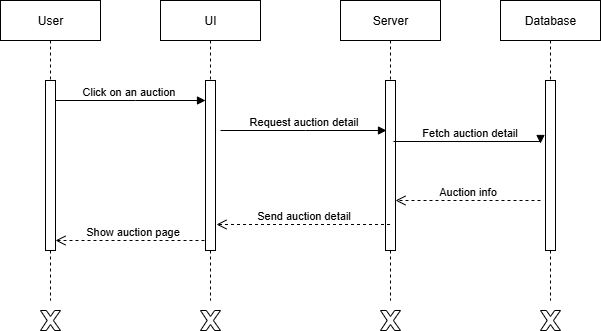

The diagram above was exported from draw.io. Its source (the exported page's mxGraphModel, read from the mxfile embedded in the PNG):
<mxGraphModel dx="468" dy="718" grid="0" gridSize="10" guides="1" tooltips="1" connect="1" arrows="1" fold="1" page="0" pageScale="1" pageWidth="850" pageHeight="1100" math="0" shadow="0">
  <root>
    <mxCell id="0" />
    <mxCell id="1" parent="0" />
    <mxCell id="IWkBvXrox7GbTXt_EuBa-1" value="Click on an auction" style="html=1;verticalAlign=bottom;endArrow=block;edgeStyle=elbowEdgeStyle;elbow=vertical;curved=0;rounded=0;" edge="1" parent="1" target="IWkBvXrox7GbTXt_EuBa-4">
      <mxGeometry relative="1" as="geometry">
        <mxPoint x="118" y="119" as="sourcePoint" />
        <Array as="points">
          <mxPoint x="203" y="119" />
        </Array>
        <mxPoint x="268" y="119" as="targetPoint" />
      </mxGeometry>
    </mxCell>
    <mxCell id="IWkBvXrox7GbTXt_EuBa-2" value="Show auction page" style="html=1;verticalAlign=bottom;endArrow=open;dashed=1;endSize=8;edgeStyle=elbowEdgeStyle;elbow=vertical;curved=0;rounded=0;" edge="1" parent="1" target="IWkBvXrox7GbTXt_EuBa-10">
      <mxGeometry relative="1" as="geometry">
        <mxPoint x="128" y="259" as="targetPoint" />
        <Array as="points" />
        <mxPoint x="278" y="259" as="sourcePoint" />
      </mxGeometry>
    </mxCell>
    <mxCell id="IWkBvXrox7GbTXt_EuBa-3" value="UI" style="shape=umlLifeline;perimeter=lifelinePerimeter;whiteSpace=wrap;html=1;container=0;dropTarget=0;collapsible=0;recursiveResize=0;outlineConnect=0;portConstraint=eastwest;newEdgeStyle={&quot;edgeStyle&quot;:&quot;elbowEdgeStyle&quot;,&quot;elbow&quot;:&quot;vertical&quot;,&quot;curved&quot;:0,&quot;rounded&quot;:0};" vertex="1" parent="1">
      <mxGeometry x="228" y="19" width="100" height="300" as="geometry" />
    </mxCell>
    <mxCell id="IWkBvXrox7GbTXt_EuBa-4" value="" style="html=1;points=[];perimeter=orthogonalPerimeter;outlineConnect=0;targetShapes=umlLifeline;portConstraint=eastwest;newEdgeStyle={&quot;edgeStyle&quot;:&quot;elbowEdgeStyle&quot;,&quot;elbow&quot;:&quot;vertical&quot;,&quot;curved&quot;:0,&quot;rounded&quot;:0};" vertex="1" parent="IWkBvXrox7GbTXt_EuBa-3">
      <mxGeometry x="45" y="80" width="10" height="170" as="geometry" />
    </mxCell>
    <mxCell id="IWkBvXrox7GbTXt_EuBa-5" value="Server" style="shape=umlLifeline;perimeter=lifelinePerimeter;whiteSpace=wrap;html=1;container=0;dropTarget=0;collapsible=0;recursiveResize=0;outlineConnect=0;portConstraint=eastwest;newEdgeStyle={&quot;edgeStyle&quot;:&quot;elbowEdgeStyle&quot;,&quot;elbow&quot;:&quot;vertical&quot;,&quot;curved&quot;:0,&quot;rounded&quot;:0};" vertex="1" parent="1">
      <mxGeometry x="408" y="19" width="100" height="300" as="geometry" />
    </mxCell>
    <mxCell id="IWkBvXrox7GbTXt_EuBa-6" value="" style="html=1;points=[];perimeter=orthogonalPerimeter;outlineConnect=0;targetShapes=umlLifeline;portConstraint=eastwest;newEdgeStyle={&quot;edgeStyle&quot;:&quot;elbowEdgeStyle&quot;,&quot;elbow&quot;:&quot;vertical&quot;,&quot;curved&quot;:0,&quot;rounded&quot;:0};" vertex="1" parent="IWkBvXrox7GbTXt_EuBa-5">
      <mxGeometry x="45" y="80" width="10" height="170" as="geometry" />
    </mxCell>
    <mxCell id="IWkBvXrox7GbTXt_EuBa-7" value="Database" style="shape=umlLifeline;perimeter=lifelinePerimeter;whiteSpace=wrap;html=1;container=0;dropTarget=0;collapsible=0;recursiveResize=0;outlineConnect=0;portConstraint=eastwest;newEdgeStyle={&quot;edgeStyle&quot;:&quot;elbowEdgeStyle&quot;,&quot;elbow&quot;:&quot;vertical&quot;,&quot;curved&quot;:0,&quot;rounded&quot;:0};" vertex="1" parent="1">
      <mxGeometry x="568" y="19" width="100" height="300" as="geometry" />
    </mxCell>
    <mxCell id="IWkBvXrox7GbTXt_EuBa-8" value="" style="html=1;points=[];perimeter=orthogonalPerimeter;outlineConnect=0;targetShapes=umlLifeline;portConstraint=eastwest;newEdgeStyle={&quot;edgeStyle&quot;:&quot;elbowEdgeStyle&quot;,&quot;elbow&quot;:&quot;vertical&quot;,&quot;curved&quot;:0,&quot;rounded&quot;:0};" vertex="1" parent="IWkBvXrox7GbTXt_EuBa-7">
      <mxGeometry x="45" y="80" width="10" height="170" as="geometry" />
    </mxCell>
    <mxCell id="IWkBvXrox7GbTXt_EuBa-9" value="User" style="shape=umlLifeline;perimeter=lifelinePerimeter;whiteSpace=wrap;html=1;container=0;dropTarget=0;collapsible=0;recursiveResize=0;outlineConnect=0;portConstraint=eastwest;newEdgeStyle={&quot;edgeStyle&quot;:&quot;elbowEdgeStyle&quot;,&quot;elbow&quot;:&quot;vertical&quot;,&quot;curved&quot;:0,&quot;rounded&quot;:0};" vertex="1" parent="1">
      <mxGeometry x="68" y="19" width="100" height="300" as="geometry" />
    </mxCell>
    <mxCell id="IWkBvXrox7GbTXt_EuBa-10" value="" style="html=1;points=[];perimeter=orthogonalPerimeter;outlineConnect=0;targetShapes=umlLifeline;portConstraint=eastwest;newEdgeStyle={&quot;edgeStyle&quot;:&quot;elbowEdgeStyle&quot;,&quot;elbow&quot;:&quot;vertical&quot;,&quot;curved&quot;:0,&quot;rounded&quot;:0};" vertex="1" parent="IWkBvXrox7GbTXt_EuBa-9">
      <mxGeometry x="45" y="80" width="10" height="170" as="geometry" />
    </mxCell>
    <mxCell id="IWkBvXrox7GbTXt_EuBa-11" value="Request auction detail" style="html=1;verticalAlign=bottom;endArrow=block;edgeStyle=elbowEdgeStyle;elbow=vertical;curved=0;rounded=0;" edge="1" parent="1">
      <mxGeometry relative="1" as="geometry">
        <mxPoint x="288" y="149" as="sourcePoint" />
        <Array as="points">
          <mxPoint x="373" y="149" />
        </Array>
        <mxPoint x="454" y="149" as="targetPoint" />
      </mxGeometry>
    </mxCell>
    <mxCell id="IWkBvXrox7GbTXt_EuBa-12" value="Auction info" style="html=1;verticalAlign=bottom;endArrow=open;dashed=1;endSize=8;edgeStyle=elbowEdgeStyle;elbow=vertical;curved=0;rounded=0;" edge="1" parent="1" target="IWkBvXrox7GbTXt_EuBa-6">
      <mxGeometry relative="1" as="geometry">
        <mxPoint x="298" y="219" as="targetPoint" />
        <Array as="points" />
        <mxPoint x="608" y="219" as="sourcePoint" />
      </mxGeometry>
    </mxCell>
    <mxCell id="IWkBvXrox7GbTXt_EuBa-13" value="" style="verticalLabelPosition=bottom;verticalAlign=top;html=1;shape=mxgraph.basic.x" vertex="1" parent="1">
      <mxGeometry x="108" y="329" width="20" height="20" as="geometry" />
    </mxCell>
    <mxCell id="IWkBvXrox7GbTXt_EuBa-14" value="" style="verticalLabelPosition=bottom;verticalAlign=top;html=1;shape=mxgraph.basic.x" vertex="1" parent="1">
      <mxGeometry x="268" y="329" width="20" height="20" as="geometry" />
    </mxCell>
    <mxCell id="IWkBvXrox7GbTXt_EuBa-15" value="" style="verticalLabelPosition=bottom;verticalAlign=top;html=1;shape=mxgraph.basic.x" vertex="1" parent="1">
      <mxGeometry x="448" y="329" width="20" height="20" as="geometry" />
    </mxCell>
    <mxCell id="IWkBvXrox7GbTXt_EuBa-16" value="" style="verticalLabelPosition=bottom;verticalAlign=top;html=1;shape=mxgraph.basic.x" vertex="1" parent="1">
      <mxGeometry x="608" y="329" width="20" height="20" as="geometry" />
    </mxCell>
    <mxCell id="IWkBvXrox7GbTXt_EuBa-17" value="Fetch auction detail" style="html=1;verticalAlign=bottom;endArrow=block;edgeStyle=elbowEdgeStyle;elbow=vertical;curved=0;rounded=0;" edge="1" parent="1">
      <mxGeometry x="0.0201" relative="1" as="geometry">
        <mxPoint x="461" y="160" as="sourcePoint" />
        <Array as="points">
          <mxPoint x="546" y="160" />
        </Array>
        <mxPoint x="608" y="162" as="targetPoint" />
        <mxPoint as="offset" />
      </mxGeometry>
    </mxCell>
    <mxCell id="IWkBvXrox7GbTXt_EuBa-18" value="Send auction detail" style="html=1;verticalAlign=bottom;endArrow=open;dashed=1;endSize=8;edgeStyle=elbowEdgeStyle;elbow=vertical;curved=0;rounded=0;" edge="1" parent="1" source="IWkBvXrox7GbTXt_EuBa-5">
      <mxGeometry relative="1" as="geometry">
        <mxPoint x="284" y="243" as="targetPoint" />
        <Array as="points" />
        <mxPoint x="429" y="243" as="sourcePoint" />
      </mxGeometry>
    </mxCell>
  </root>
</mxGraphModel>